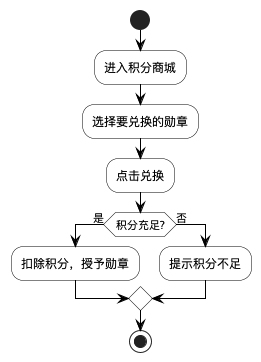

The diagram above was rendered by PlantUML. Its source (embedded in the PNG):
@startuml 积分兑换模块流程图
' 图4-7 积分兑换模块流程图（用户）

skinparam ActivityBackgroundColor white
skinparam ActivityBorderColor black
skinparam ArrowColor black
skinparam DiamondBackgroundColor white
skinparam DiamondBorderColor black

start
:进入积分商城;
:选择要兑换的勋章;
:点击兑换;
if (积分充足?) then (是)
  :扣除积分，授予勋章;
else (否)
  :提示积分不足;
endif
stop

@enduml